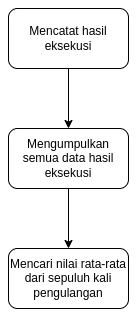

The diagram above was exported from draw.io. Its source (the exported page's mxGraphModel, read from the mxfile embedded in the PNG):
<mxGraphModel dx="986" dy="530" grid="1" gridSize="10" guides="1" tooltips="1" connect="1" arrows="1" fold="1" page="1" pageScale="1" pageWidth="850" pageHeight="1100" math="0" shadow="0">
  <root>
    <mxCell id="0" />
    <mxCell id="1" parent="0" />
    <mxCell id="5-ACf9vD3P9UZy8GpB-g-6" style="edgeStyle=orthogonalEdgeStyle;rounded=0;orthogonalLoop=1;jettySize=auto;html=1;" edge="1" parent="1" source="5-ACf9vD3P9UZy8GpB-g-1" target="5-ACf9vD3P9UZy8GpB-g-2">
      <mxGeometry relative="1" as="geometry" />
    </mxCell>
    <mxCell id="5-ACf9vD3P9UZy8GpB-g-1" value="Mengumpulkan semua data hasil eksekusi" style="rounded=1;whiteSpace=wrap;html=1;" vertex="1" parent="1">
      <mxGeometry x="320" y="120" width="120" height="60" as="geometry" />
    </mxCell>
    <mxCell id="5-ACf9vD3P9UZy8GpB-g-2" value="Mencari nilai rata-rata dari sepuluh kali pengulangan" style="rounded=1;whiteSpace=wrap;html=1;" vertex="1" parent="1">
      <mxGeometry x="320" y="240" width="120" height="60" as="geometry" />
    </mxCell>
    <mxCell id="5-ACf9vD3P9UZy8GpB-g-5" style="edgeStyle=orthogonalEdgeStyle;rounded=0;orthogonalLoop=1;jettySize=auto;html=1;" edge="1" parent="1" source="5-ACf9vD3P9UZy8GpB-g-4" target="5-ACf9vD3P9UZy8GpB-g-1">
      <mxGeometry relative="1" as="geometry" />
    </mxCell>
    <mxCell id="5-ACf9vD3P9UZy8GpB-g-4" value="Mencatat hasil eksekusi" style="rounded=1;whiteSpace=wrap;html=1;" vertex="1" parent="1">
      <mxGeometry x="320" width="120" height="60" as="geometry" />
    </mxCell>
  </root>
</mxGraphModel>